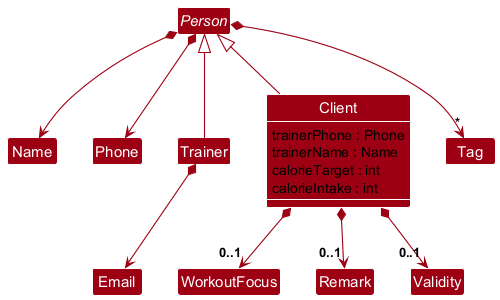

The diagram above was rendered by PlantUML. Its source (embedded in the PNG):
@startuml
!include style.puml
skinparam arrowThickness 1.1
skinparam arrowColor MODEL_COLOR
skinparam classBackgroundColor MODEL_COLOR

abstract class Person
class Trainer
class Client {
  trainerPhone : Phone
  trainerName : Name
  calorieTarget : int
  calorieIntake : int
}
class Name
class Phone
class Email
class Tag
class WorkoutFocus
class Remark
class Validity

show Client members

Trainer -up-|> Person
Client -up-|> Person

Person *--> Name
Person *--> Phone
Person *--> "*" Tag

Trainer *--> Email

Client *--> "0..1" WorkoutFocus
Client *--> "0..1" Remark
Client *--> "0..1" Validity

Name -[hidden]right-> Phone
Phone -[hidden]right-> Email

@enduml